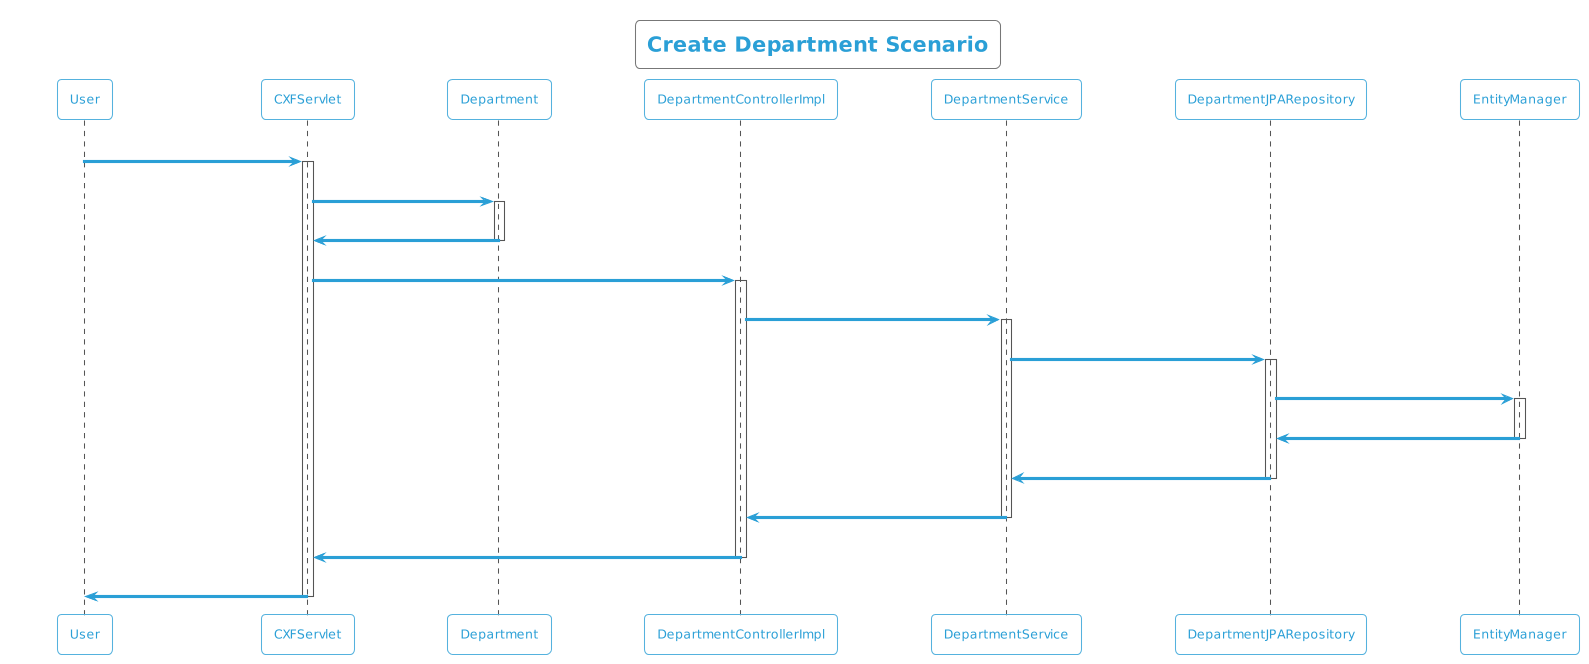

The diagram above was rendered by PlantUML. Its source (embedded in the PNG):
@startuml
!theme cyborg-outline
title Create Department Scenario
participant User
User -> CXFServlet: POST, Department
activate CXFServlet
CXFServlet -> Department: << create >>
activate Department
Department -> CXFServlet: << instance >>
deactivate Department
CXFServlet -> DepartmentControllerImpl: create(:Department)
activate DepartmentControllerImpl
DepartmentControllerImpl -> DepartmentService: create(:Department)
activate DepartmentService
DepartmentService -> DepartmentJPARepository: create(:Department)
activate DepartmentJPARepository
DepartmentJPARepository -> EntityManager: save(:Department)
activate EntityManager
EntityManager -> DepartmentJPARepository: << persisted Department >>
deactivate EntityManager
DepartmentJPARepository -> DepartmentService: << persisted Department >>
deactivate DepartmentJPARepository
DepartmentService -> DepartmentControllerImpl: << persisted Department >>
deactivate DepartmentService
DepartmentControllerImpl -> CXFServlet: << persisted Department >>
deactivate DepartmentControllerImpl
CXFServlet -> User: marshalled Department XML
deactivate CXFServlet
@enduml